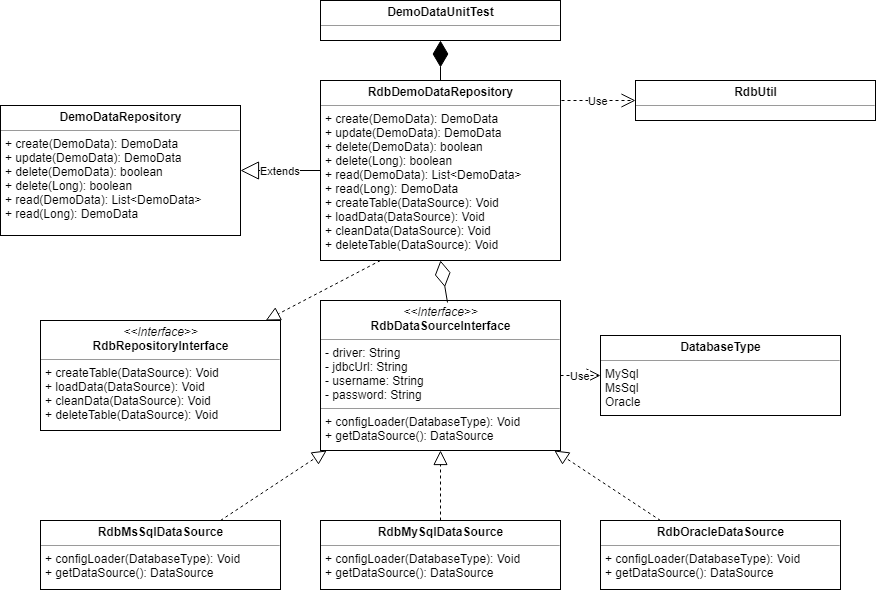

The diagram above was exported from draw.io. Its source (the exported page's mxGraphModel, read from the mxfile embedded in the PNG):
<mxGraphModel dx="1394" dy="747" grid="1" gridSize="10" guides="1" tooltips="1" connect="1" arrows="1" fold="1" page="1" pageScale="1" pageWidth="850" pageHeight="1100" math="0" shadow="0">
  <root>
    <mxCell id="0" />
    <mxCell id="1" parent="0" />
    <mxCell id="tC1fGsTbv0ef1PBSOwCE-6" value="&lt;p style=&quot;margin: 0px ; margin-top: 4px ; text-align: center&quot;&gt;&lt;i&gt;&amp;lt;&amp;lt;Interface&amp;gt;&amp;gt;&lt;/i&gt;&lt;br&gt;&lt;b&gt;RdbDataSourceInterface&lt;/b&gt;&lt;/p&gt;&lt;hr size=&quot;1&quot;&gt;&lt;p style=&quot;margin: 0px ; margin-left: 4px&quot;&gt;- driver: String&lt;br&gt;- jdbcUrl: String&lt;/p&gt;&lt;p style=&quot;margin: 0px ; margin-left: 4px&quot;&gt;- username: String&lt;/p&gt;&lt;p style=&quot;margin: 0px ; margin-left: 4px&quot;&gt;- password: String&lt;/p&gt;&lt;hr size=&quot;1&quot;&gt;&lt;p style=&quot;margin: 0px ; margin-left: 4px&quot;&gt;+ configLoader(DatabaseType): Void&lt;br&gt;+ getDataSource(): DataSource&lt;/p&gt;" style="verticalAlign=top;align=left;overflow=fill;fontSize=12;fontFamily=Helvetica;html=1;" vertex="1" parent="1">
      <mxGeometry x="325" y="340" width="240" height="150" as="geometry" />
    </mxCell>
    <mxCell id="tC1fGsTbv0ef1PBSOwCE-11" value="&lt;p style=&quot;margin: 0px ; margin-top: 4px ; text-align: center&quot;&gt;&lt;b&gt;DatabaseType&lt;/b&gt;&lt;/p&gt;&lt;hr size=&quot;1&quot;&gt;&lt;p style=&quot;margin: 0px ; margin-left: 4px&quot;&gt;MySql&lt;/p&gt;&lt;p style=&quot;margin: 0px ; margin-left: 4px&quot;&gt;MsSql&lt;/p&gt;&lt;p style=&quot;margin: 0px ; margin-left: 4px&quot;&gt;Oracle&lt;/p&gt;&lt;p style=&quot;margin: 0px ; margin-left: 4px&quot;&gt;&lt;br&gt;&lt;/p&gt;" style="verticalAlign=top;align=left;overflow=fill;fontSize=12;fontFamily=Helvetica;html=1;" vertex="1" parent="1">
      <mxGeometry x="605" y="375" width="240" height="80" as="geometry" />
    </mxCell>
    <mxCell id="tC1fGsTbv0ef1PBSOwCE-12" value="Use" style="endArrow=open;endSize=12;dashed=1;html=1;exitX=1;exitY=0.5;exitDx=0;exitDy=0;entryX=0;entryY=0.5;entryDx=0;entryDy=0;" edge="1" parent="1" source="tC1fGsTbv0ef1PBSOwCE-6" target="tC1fGsTbv0ef1PBSOwCE-11">
      <mxGeometry width="160" relative="1" as="geometry">
        <mxPoint x="1115" y="500" as="sourcePoint" />
        <mxPoint x="1275" y="500" as="targetPoint" />
      </mxGeometry>
    </mxCell>
    <mxCell id="tC1fGsTbv0ef1PBSOwCE-13" value="&lt;p style=&quot;margin: 0px ; margin-top: 4px ; text-align: center&quot;&gt;&lt;b&gt;&lt;span&gt;RdbMySqlDataSource&lt;/span&gt;&lt;br&gt;&lt;/b&gt;&lt;/p&gt;&lt;hr size=&quot;1&quot;&gt;&lt;p style=&quot;margin: 0px ; margin-left: 4px&quot;&gt;&lt;/p&gt;&lt;p style=&quot;margin: 0px ; margin-left: 4px&quot;&gt;+ configLoader(DatabaseType): Void&lt;br&gt;+ getDataSource(): DataSource&lt;/p&gt;" style="verticalAlign=top;align=left;overflow=fill;fontSize=12;fontFamily=Helvetica;html=1;" vertex="1" parent="1">
      <mxGeometry x="325" y="560" width="240" height="69" as="geometry" />
    </mxCell>
    <mxCell id="tC1fGsTbv0ef1PBSOwCE-15" value="&lt;p style=&quot;margin: 0px ; margin-top: 4px ; text-align: center&quot;&gt;&lt;b&gt;&lt;span&gt;RdbMsSqlDataSource&lt;/span&gt;&lt;br&gt;&lt;/b&gt;&lt;/p&gt;&lt;hr size=&quot;1&quot;&gt;&lt;p style=&quot;margin: 0px ; margin-left: 4px&quot;&gt;&lt;/p&gt;&lt;p style=&quot;margin: 0px ; margin-left: 4px&quot;&gt;+ configLoader(DatabaseType): Void&lt;br&gt;+ getDataSource(): DataSource&lt;/p&gt;" style="verticalAlign=top;align=left;overflow=fill;fontSize=12;fontFamily=Helvetica;html=1;" vertex="1" parent="1">
      <mxGeometry x="45" y="560" width="240" height="69" as="geometry" />
    </mxCell>
    <mxCell id="tC1fGsTbv0ef1PBSOwCE-16" value="&lt;p style=&quot;margin: 0px ; margin-top: 4px ; text-align: center&quot;&gt;&lt;b&gt;&lt;span&gt;RdbOracleDataSource&lt;/span&gt;&lt;br&gt;&lt;/b&gt;&lt;/p&gt;&lt;hr size=&quot;1&quot;&gt;&lt;p style=&quot;margin: 0px ; margin-left: 4px&quot;&gt;&lt;/p&gt;&lt;p style=&quot;margin: 0px ; margin-left: 4px&quot;&gt;+ configLoader(DatabaseType): Void&lt;br&gt;+ getDataSource(): DataSource&lt;/p&gt;" style="verticalAlign=top;align=left;overflow=fill;fontSize=12;fontFamily=Helvetica;html=1;" vertex="1" parent="1">
      <mxGeometry x="605" y="560" width="240" height="69" as="geometry" />
    </mxCell>
    <mxCell id="tC1fGsTbv0ef1PBSOwCE-19" value="&lt;p style=&quot;margin: 0px ; margin-top: 4px ; text-align: center&quot;&gt;&lt;i&gt;&amp;lt;&amp;lt;Interface&amp;gt;&amp;gt;&lt;/i&gt;&lt;br&gt;&lt;b&gt;RdbRepositoryInterface&lt;/b&gt;&lt;/p&gt;&lt;hr size=&quot;1&quot;&gt;&lt;p style=&quot;margin: 0px ; margin-left: 4px&quot;&gt;&lt;/p&gt;&lt;p style=&quot;margin: 0px ; margin-left: 4px&quot;&gt;+ createTable(DataSource): Void&lt;br&gt;+ loadData(DataSource): Void&lt;/p&gt;&lt;p style=&quot;margin: 0px ; margin-left: 4px&quot;&gt;+ cleanData(DataSource): Void&lt;/p&gt;&lt;p style=&quot;margin: 0px ; margin-left: 4px&quot;&gt;+ deleteTable(DataSource): Void&lt;/p&gt;" style="verticalAlign=top;align=left;overflow=fill;fontSize=12;fontFamily=Helvetica;html=1;" vertex="1" parent="1">
      <mxGeometry x="45" y="360" width="240" height="110" as="geometry" />
    </mxCell>
    <mxCell id="tC1fGsTbv0ef1PBSOwCE-21" value="&lt;p style=&quot;margin: 0px ; margin-top: 4px ; text-align: center&quot;&gt;&lt;b&gt;&lt;span&gt;DemoDataRepository&lt;/span&gt;&lt;br&gt;&lt;/b&gt;&lt;/p&gt;&lt;hr size=&quot;1&quot;&gt;&lt;p style=&quot;margin: 0px ; margin-left: 4px&quot;&gt;&lt;/p&gt;&lt;p style=&quot;margin: 0px ; margin-left: 4px&quot;&gt;+ create(DemoData): DemoData&lt;br&gt;+ update(DemoData): DemoData&lt;/p&gt;&lt;p style=&quot;margin: 0px ; margin-left: 4px&quot;&gt;+ delete(DemoData): boolean&lt;/p&gt;&lt;p style=&quot;margin: 0px ; margin-left: 4px&quot;&gt;+ delete(Long): boolean&lt;/p&gt;&lt;p style=&quot;margin: 0px ; margin-left: 4px&quot;&gt;+ read(DemoData): List&amp;lt;DemoData&amp;gt;&lt;/p&gt;&lt;p style=&quot;margin: 0px ; margin-left: 4px&quot;&gt;+ read(Long): DemoData&lt;/p&gt;&lt;p style=&quot;margin: 0px ; margin-left: 4px&quot;&gt;&lt;br&gt;&lt;/p&gt;" style="verticalAlign=top;align=left;overflow=fill;fontSize=12;fontFamily=Helvetica;html=1;" vertex="1" parent="1">
      <mxGeometry x="5" y="145" width="240" height="130" as="geometry" />
    </mxCell>
    <mxCell id="tC1fGsTbv0ef1PBSOwCE-22" value="&lt;p style=&quot;margin: 0px ; margin-top: 4px ; text-align: center&quot;&gt;&lt;b&gt;&lt;span&gt;RdbDemoDataRepository&lt;/span&gt;&lt;br&gt;&lt;/b&gt;&lt;/p&gt;&lt;hr size=&quot;1&quot;&gt;&lt;p style=&quot;margin: 0px ; margin-left: 4px&quot;&gt;&lt;/p&gt;&lt;p style=&quot;margin: 0px ; margin-left: 4px&quot;&gt;+ create(DemoData): DemoData&lt;br&gt;+ update(DemoData): DemoData&lt;/p&gt;&lt;p style=&quot;margin: 0px ; margin-left: 4px&quot;&gt;+ delete(DemoData): boolean&lt;/p&gt;&lt;p style=&quot;margin: 0px ; margin-left: 4px&quot;&gt;+ delete(Long): boolean&lt;/p&gt;&lt;p style=&quot;margin: 0px ; margin-left: 4px&quot;&gt;+ read(DemoData): List&amp;lt;DemoData&amp;gt;&lt;/p&gt;&lt;p style=&quot;margin: 0px ; margin-left: 4px&quot;&gt;+ read(Long): DemoData&lt;/p&gt;&lt;p style=&quot;margin: 0px ; margin-left: 4px&quot;&gt;&lt;span&gt;+ createTable(DataSource): Void&lt;/span&gt;&lt;/p&gt;&lt;p style=&quot;margin: 0px ; margin-left: 4px&quot;&gt;&lt;span&gt;+ loadData(DataSource): Void&lt;/span&gt;&lt;/p&gt;&lt;p style=&quot;margin: 0px ; margin-left: 4px&quot;&gt;&lt;span&gt;+ cleanData(DataSource): Void&lt;/span&gt;&lt;/p&gt;&lt;p style=&quot;margin: 0px ; margin-left: 4px&quot;&gt;&lt;span&gt;+ deleteTable(DataSource): Void&lt;/span&gt;&lt;/p&gt;&lt;p&gt;&lt;br&gt;&lt;/p&gt;" style="verticalAlign=top;align=left;overflow=fill;fontSize=12;fontFamily=Helvetica;html=1;" vertex="1" parent="1">
      <mxGeometry x="325" y="120" width="240" height="180" as="geometry" />
    </mxCell>
    <mxCell id="tC1fGsTbv0ef1PBSOwCE-23" value="Extends" style="endArrow=block;endSize=16;endFill=0;html=1;exitX=0;exitY=0.5;exitDx=0;exitDy=0;entryX=1;entryY=0.5;entryDx=0;entryDy=0;" edge="1" parent="1" source="tC1fGsTbv0ef1PBSOwCE-22" target="tC1fGsTbv0ef1PBSOwCE-21">
      <mxGeometry width="160" relative="1" as="geometry">
        <mxPoint x="-185" y="675" as="sourcePoint" />
        <mxPoint x="-25" y="605" as="targetPoint" />
      </mxGeometry>
    </mxCell>
    <mxCell id="tC1fGsTbv0ef1PBSOwCE-26" value="&lt;p style=&quot;margin: 0px ; margin-top: 4px ; text-align: center&quot;&gt;&lt;b&gt;&lt;span&gt;DemoDataUnitTest&lt;/span&gt;&lt;br&gt;&lt;/b&gt;&lt;/p&gt;&lt;hr size=&quot;1&quot;&gt;&lt;p style=&quot;margin: 0px ; margin-left: 4px&quot;&gt;&lt;/p&gt;&lt;p style=&quot;margin: 0px ; margin-left: 4px&quot;&gt;&lt;br&gt;&lt;/p&gt;&lt;p&gt;&lt;br&gt;&lt;/p&gt;" style="verticalAlign=top;align=left;overflow=fill;fontSize=12;fontFamily=Helvetica;html=1;" vertex="1" parent="1">
      <mxGeometry x="325" y="40" width="240" height="40" as="geometry" />
    </mxCell>
    <mxCell id="tC1fGsTbv0ef1PBSOwCE-28" value="" style="endArrow=block;dashed=1;endFill=0;endSize=12;html=1;exitX=0.25;exitY=1;exitDx=0;exitDy=0;" edge="1" parent="1" source="tC1fGsTbv0ef1PBSOwCE-22" target="tC1fGsTbv0ef1PBSOwCE-19">
      <mxGeometry width="160" relative="1" as="geometry">
        <mxPoint x="755" y="139" as="sourcePoint" />
        <mxPoint x="915" y="139" as="targetPoint" />
      </mxGeometry>
    </mxCell>
    <mxCell id="tC1fGsTbv0ef1PBSOwCE-29" value="" style="endArrow=block;dashed=1;endFill=0;endSize=12;html=1;exitX=0.75;exitY=0;exitDx=0;exitDy=0;" edge="1" parent="1" source="tC1fGsTbv0ef1PBSOwCE-15" target="tC1fGsTbv0ef1PBSOwCE-6">
      <mxGeometry width="160" relative="1" as="geometry">
        <mxPoint x="195" y="530" as="sourcePoint" />
        <mxPoint x="195" y="590" as="targetPoint" />
      </mxGeometry>
    </mxCell>
    <mxCell id="tC1fGsTbv0ef1PBSOwCE-30" value="" style="endArrow=block;dashed=1;endFill=0;endSize=12;html=1;exitX=0.25;exitY=0;exitDx=0;exitDy=0;" edge="1" parent="1" source="tC1fGsTbv0ef1PBSOwCE-16" target="tC1fGsTbv0ef1PBSOwCE-6">
      <mxGeometry width="160" relative="1" as="geometry">
        <mxPoint x="1105" y="542.5" as="sourcePoint" />
        <mxPoint x="1265" y="472.5" as="targetPoint" />
      </mxGeometry>
    </mxCell>
    <mxCell id="tC1fGsTbv0ef1PBSOwCE-31" value="" style="endArrow=block;dashed=1;endFill=0;endSize=12;html=1;exitX=0.5;exitY=0;exitDx=0;exitDy=0;entryX=0.5;entryY=1;entryDx=0;entryDy=0;" edge="1" parent="1" source="tC1fGsTbv0ef1PBSOwCE-13" target="tC1fGsTbv0ef1PBSOwCE-6">
      <mxGeometry width="160" relative="1" as="geometry">
        <mxPoint x="1205" y="549" as="sourcePoint" />
        <mxPoint x="1045" y="479" as="targetPoint" />
      </mxGeometry>
    </mxCell>
    <mxCell id="tC1fGsTbv0ef1PBSOwCE-33" value="" style="endArrow=diamondThin;endFill=1;endSize=24;html=1;exitX=0.5;exitY=0;exitDx=0;exitDy=0;entryX=0.5;entryY=1;entryDx=0;entryDy=0;" edge="1" parent="1" source="tC1fGsTbv0ef1PBSOwCE-22" target="tC1fGsTbv0ef1PBSOwCE-26">
      <mxGeometry width="160" relative="1" as="geometry">
        <mxPoint x="795" y="149" as="sourcePoint" />
        <mxPoint x="955" y="149" as="targetPoint" />
      </mxGeometry>
    </mxCell>
    <mxCell id="tC1fGsTbv0ef1PBSOwCE-34" value="" style="endArrow=diamondThin;endFill=0;endSize=24;html=1;entryX=0.5;entryY=1;entryDx=0;entryDy=0;exitX=0.529;exitY=0.013;exitDx=0;exitDy=0;exitPerimeter=0;" edge="1" parent="1" source="tC1fGsTbv0ef1PBSOwCE-6" target="tC1fGsTbv0ef1PBSOwCE-22">
      <mxGeometry width="160" relative="1" as="geometry">
        <mxPoint x="705" y="239" as="sourcePoint" />
        <mxPoint x="835" y="229" as="targetPoint" />
      </mxGeometry>
    </mxCell>
    <mxCell id="tC1fGsTbv0ef1PBSOwCE-35" value="&lt;p style=&quot;margin: 0px ; margin-top: 4px ; text-align: center&quot;&gt;&lt;b&gt;&lt;span&gt;RdbUtil&lt;/span&gt;&lt;br&gt;&lt;/b&gt;&lt;/p&gt;&lt;hr size=&quot;1&quot;&gt;&lt;p style=&quot;margin: 0px ; margin-left: 4px&quot;&gt;&lt;/p&gt;&lt;p style=&quot;margin: 0px ; margin-left: 4px&quot;&gt;&lt;br&gt;&lt;/p&gt;&lt;p&gt;&lt;br&gt;&lt;/p&gt;" style="verticalAlign=top;align=left;overflow=fill;fontSize=12;fontFamily=Helvetica;html=1;" vertex="1" parent="1">
      <mxGeometry x="640" y="120" width="240" height="40" as="geometry" />
    </mxCell>
    <mxCell id="tC1fGsTbv0ef1PBSOwCE-37" value="Use" style="endArrow=open;endSize=12;dashed=1;html=1;exitX=1.004;exitY=0.111;exitDx=0;exitDy=0;entryX=0;entryY=0.5;entryDx=0;entryDy=0;exitPerimeter=0;" edge="1" parent="1" source="tC1fGsTbv0ef1PBSOwCE-22" target="tC1fGsTbv0ef1PBSOwCE-35">
      <mxGeometry width="160" relative="1" as="geometry">
        <mxPoint x="565" y="260" as="sourcePoint" />
        <mxPoint x="605" y="260" as="targetPoint" />
      </mxGeometry>
    </mxCell>
  </root>
</mxGraphModel>